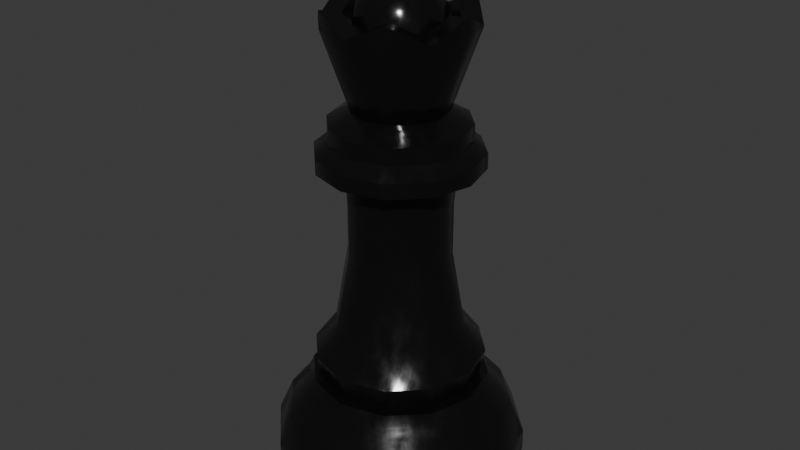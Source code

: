 # Source: Queen.blend  (saved by Blender 4.2.66; exported with 4.5.12 LTS)
import bpy
from mathutils import Matrix  # noqa: F401  (used for matrix-valued properties, if any)

bpy.ops.wm.read_factory_settings(use_empty=True)
scene = bpy.context.scene
scene.name = 'Scene'

# ---- collections
col_collection = bpy.data.collections.new('Collection'); scene.collection.children.link(col_collection)

# ---- materials (node trees are filled in below, after node groups)
mat_material_001 = bpy.data.materials.new('Material.001')

# ---- node groups
ng_smooth_by_angle = bpy.data.node_groups.new('Smooth by Angle', 'GeometryNodeTree')
_s = ng_smooth_by_angle.interface.new_socket(name='Mesh', in_out='OUTPUT', socket_type='NodeSocketGeometry')
_s = ng_smooth_by_angle.interface.new_socket(name='Mesh', in_out='INPUT', socket_type='NodeSocketGeometry')
_s = ng_smooth_by_angle.interface.new_socket(name='Angle', in_out='INPUT', socket_type='NodeSocketFloat')
_s.subtype = 'ANGLE'
_s.default_value = 0.5236
_s.min_value = 0.0
_s.max_value = 3.142
_s.description = 'Maximum face angle for smooth edges'
_s = ng_smooth_by_angle.interface.new_socket(name='Ignore Sharpness', in_out='INPUT', socket_type='NodeSocketBool')
_s.force_non_field = True
ng_smooth_by_angle.description = 'Set the sharpness of mesh edges based on the angle between the neighboring faces'
ng_smooth_by_angle.is_modifier = True
_N = ng_smooth_by_angle.nodes; _L = ng_smooth_by_angle.links
n0 = _N.new('GeometryNodeSetShadeSmooth'); n0.name = 'Set Shade Smooth'; n0.location = (120, -80)
n0.domain = 'EDGE'
n1 = _N.new('GeometryNodeSetShadeSmooth'); n1.name = 'Set Shade Smooth.001'; n1.location = (300, -80)
n2 = _N.new('NodeGroupOutput'); n2.name = 'Group Output'; n2.location = (480, -80)
n3 = _N.new('GeometryNodeInputMeshEdgeAngle'); n3.name = 'Edge Angle'; n3.location = (-440, -240)
n4 = _N.new('NodeGroupInput'); n4.name = 'Group Input'; n4.location = (-80, -80)
n5 = _N.new('GeometryNodeInputEdgeSmooth'); n5.name = 'Is Edge Smooth'; n5.location = (-260, -120)
n6 = _N.new('GeometryNodeInputShadeSmooth'); n6.name = 'Is Shade Smooth'; n6.location = (-440, -397)
n7 = _N.new('FunctionNodeCompare'); n7.name = 'Compare'; n7.location = (-260, -260)
n7.operation = 'LESS_EQUAL'
n7.inputs[6].default_value = (0.0, 0.0, 0.0, 0.0)
n7.inputs[7].default_value = (0.0, 0.0, 0.0, 0.0)
n8 = _N.new('FunctionNodeBooleanMath'); n8.name = 'Boolean Math.001'; n8.location = (-80, -260)
n9 = _N.new('NodeGroupInput'); n9.name = 'Group Input.001'; n9.location = (-440, -329)
n10 = _N.new('NodeGroupInput'); n10.name = 'Group Input.002'; n10.location = (-259, -189)
n11 = _N.new('FunctionNodeBooleanMath'); n11.name = 'Boolean Math'; n11.location = (-80, -149)
n11.operation = 'OR'
n12 = _N.new('FunctionNodeBooleanMath'); n12.name = 'Boolean Math.002'; n12.location = (-260, -380)
n12.operation = 'OR'
n13 = _N.new('NodeGroupInput'); n13.name = 'Group Input.003'; n13.location = (-440, -460)
_L.new(n3.outputs[0], n7.inputs[0])
_L.new(n1.outputs[0], n2.inputs[0])
_L.new(n9.outputs[1], n7.inputs[1])
_L.new(n7.outputs[0], n8.inputs[0])
_L.new(n4.outputs[0], n0.inputs[0])
_L.new(n0.outputs[0], n1.inputs[0])
_L.new(n8.outputs[0], n0.inputs[2])
_L.new(n10.outputs[2], n11.inputs[1])
_L.new(n5.outputs[0], n11.inputs[0])
_L.new(n11.outputs[0], n0.inputs[1])
_L.new(n13.outputs[2], n12.inputs[1])
_L.new(n6.outputs[0], n12.inputs[0])
_L.new(n12.outputs[0], n8.inputs[1])
n2.is_active_output = True

# ---- material node trees
mat_material_001.use_nodes = True; mat_material_001.node_tree.nodes.clear()
_N = mat_material_001.node_tree.nodes; _L = mat_material_001.node_tree.links
n0 = _N.new('ShaderNodeBsdfPrincipled'); n0.name = 'Principled BSDF'; n0.location = (10, 300)
n0.inputs[0].default_value = (0.004097, 0.004097, 0.004097, 1.0)
n1 = _N.new('ShaderNodeOutputMaterial'); n1.name = 'Material Output'; n1.location = (300, 300)
n2 = _N.new('ShaderNodeTexNoise'); n2.name = 'Noise Texture'; n2.location = (-596, 298)
n2.inputs[2].default_value = 15.0
n2.inputs[3].default_value = 3.0
n3 = _N.new('ShaderNodeValToRGB'); n3.name = 'Color Ramp'; n3.location = (-377, 274)
while len(n3.color_ramp.elements) > 1: n3.color_ramp.elements.remove(n3.color_ramp.elements[-1])
n3.color_ramp.elements[0].position = 0.2636; n3.color_ramp.elements[0].color = (0.08428, 0.08428, 0.08428, 1.0)
_e = n3.color_ramp.elements.new(0.7); _e.color = (0.2765, 0.2765, 0.2765, 1.0)
n4 = _N.new('ShaderNodeTexNoise'); n4.name = 'Noise Texture.001'; n4.location = (-592, -3)
n4.inputs[2].default_value = 15.0
n4.inputs[3].default_value = 15.0
n4.inputs[4].default_value = 0.4667
n5 = _N.new('ShaderNodeNormalMap'); n5.name = 'Normal Map'; n5.location = (-383, 2)
n5.inputs[0].default_value = 0.04
n6 = _N.new('ShaderNodeTexCoord'); n6.name = 'Texture Coordinate'; n6.location = (-964, 20)
n7 = _N.new('ShaderNodeMapping'); n7.name = 'Mapping'; n7.location = (-780, 26)
n7.inputs[3].default_value = (8.0, 1.0, 1.0)
_L.new(n2.outputs[0], n3.inputs[0])
_L.new(n3.outputs[0], n0.inputs[2])
_L.new(n5.outputs[0], n0.inputs[5])
_L.new(n4.outputs[1], n5.inputs[1])
_L.new(n6.outputs[2], n7.inputs[0])
_L.new(n7.outputs[0], n4.inputs[0])
_L.new(n0.outputs[0], n1.inputs[0])
n1.is_active_output = True

# ---- world
world_world = bpy.data.worlds.new('World'); scene.world = world_world
world_world.use_nodes = True; world_world.node_tree.nodes.clear()
_N = world_world.node_tree.nodes; _L = world_world.node_tree.links
n0 = _N.new('ShaderNodeOutputWorld'); n0.name = 'World Output'; n0.location = (300, 300)
n1 = _N.new('ShaderNodeBackground'); n1.name = 'Background'; n1.location = (10, 300)
n1.inputs[0].default_value = (0.05088, 0.05088, 0.05088, 1.0)
_L.new(n1.outputs[0], n0.inputs[0])
n0.is_active_output = True
world_world.color = (0.05088, 0.05088, 0.05088)
world_world.sun_shadow_jitter_overblur = 0.0

# ---- meshes
me_queen = bpy.data.meshes.new('Queen')
me_queen.from_pydata([(0.0, 0.3, 0.0), (-0.15, 0.2598, 0.0), (-0.2598, 0.15, 0.0), (-0.3, 0.0, 0.0), (-0.2598, -0.15, 0.0), (-0.15, -0.2598, 0.0), (0.0, -0.3, 0.0), (0.15, -0.2598, 0.0), (0.2598, -0.15, 0.0), (0.3, 0.0, 0.0), (0.2598, 0.15, 0.0), (0.15, 0.2598, 0.0), (0.0, 0.3, 0.02), (-0.15, 0.2598, 0.02), (-0.2598, 0.15, 0.02), (-0.3, 0.0, 0.02), (-0.2598, -0.15, 0.02), (-0.15, -0.2598, 0.02), (0.0, -0.3, 0.02), (0.15, -0.2598, 0.02), (0.2598, -0.15, 0.02), (0.3, 0.0, 0.02), (0.2598, 0.15, 0.02), (0.15, 0.2598, 0.02), (0.0, 0.3, 0.05), (-0.15, 0.2598, 0.05), (-0.2598, 0.15, 0.05), (-0.3, 0.0, 0.05), (-0.2598, -0.15, 0.05), (-0.15, -0.2598, 0.05), (0.0, -0.3, 0.05), (0.15, -0.2598, 0.05), (0.2598, -0.15, 0.05), (0.3, 0.0, 0.05), (0.2598, 0.15, 0.05), (0.15, 0.2598, 0.05), (-1.206e-10, 0.2205, 0.2355), (-0.1102, 0.1909, 0.2355), (-0.1909, 0.1102, 0.2355), (-0.2205, 7.789e-10, 0.2355), (-0.1909, -0.1102, 0.2355), (-0.1102, -0.1909, 0.2355), (-1.206e-10, -0.2205, 0.2355), (0.1102, -0.1909, 0.2355), (0.1909, -0.1102, 0.2355), (0.2205, 7.789e-10, 0.2355), (0.1909, 0.1102, 0.2355), (0.1102, 0.1909, 0.2355), (0.0, 0.3, 0.1031), (0.0, 0.2654, 0.1829), (-0.1327, 0.2299, 0.1829), (-0.15, 0.2598, 0.1031), (-0.2299, 0.1327, 0.1829), (-0.2598, 0.15, 0.1031), (-0.2654, 2.862e-10, 0.1829), (-0.3, 0.0, 0.1031), (-0.2299, -0.1327, 0.1829), (-0.2598, -0.15, 0.1031), (-0.1327, -0.2299, 0.1829), (-0.15, -0.2598, 0.1031), (0.0, -0.2654, 0.1829), (0.0, -0.3, 0.1031), (0.1327, -0.2299, 0.1829), (0.15, -0.2598, 0.1031), (0.2299, -0.1327, 0.1829), (0.2598, -0.15, 0.1031), (0.2654, 2.862e-10, 0.1829), (0.3, 0.0, 0.1031), (0.2299, 0.1327, 0.1829), (0.2598, 0.15, 0.1031), (0.1327, 0.2299, 0.1829), (0.15, 0.2598, 0.1031), (0.1434, 0.2484, 0.035), (0.0, 0.2869, 0.035), (-0.1434, 0.2484, 0.035), (-0.2484, 0.1434, 0.035), (0.2484, -0.1434, 0.035), (0.2869, 1.087e-10, 0.035), (-0.1434, -0.2484, 0.035), (0.0, -0.2869, 0.035), (-0.2869, 1.087e-10, 0.035), (0.2484, 0.1434, 0.035), (0.1434, -0.2484, 0.035), (-0.2484, -0.1434, 0.035), (-4.923e-11, 0.2089, 0.2621), (-0.1045, 0.1809, 0.2621), (-0.1809, 0.1045, 0.2621), (-0.2089, 9.332e-10, 0.2621), (-0.1809, -0.1045, 0.2621), (-0.1045, -0.1809, 0.2621), (-4.923e-11, -0.2089, 0.2621), (0.1045, -0.1809, 0.2621), (0.1809, -0.1045, 0.2621), (0.2089, 9.332e-10, 0.2621), (0.1809, 0.1045, 0.2621), (0.1045, 0.1809, 0.2621), (-4.431e-11, 0.188, 0.2621), (-0.09402, 0.1628, 0.2621), (-0.1628, 0.09402, 0.2621), (-0.188, 8.398e-10, 0.2621), (-0.1628, -0.09402, 0.2621), (-0.09402, -0.1628, 0.2621), (-4.431e-11, -0.188, 0.2621), (0.09402, -0.1628, 0.2621), (0.1628, -0.09402, 0.2621), (0.188, 8.398e-10, 0.2621), (0.1628, 0.09402, 0.2621), (0.09402, 0.1628, 0.2621), (3.501e-10, 0.1509, 0.3904), (-0.07545, 0.1307, 0.3904), (-0.1307, 0.07545, 0.3904), (-0.1509, 2.883e-10, 0.3904), (-0.1307, -0.07545, 0.3904), (-0.07545, -0.1307, 0.3904), (3.501e-10, -0.1509, 0.3904), (0.07545, -0.1307, 0.3904), (0.1307, -0.07545, 0.3904), (0.1509, 2.883e-10, 0.3904), (0.1307, 0.07545, 0.3904), (0.07545, 0.1307, 0.3904), (-0.1008, -0.1745, 0.3224), (-0.1745, -0.1008, 0.3224), (3.759e-12, 0.2015, 0.3224), (0.1008, 0.1745, 0.3224), (-0.1745, 0.1008, 0.3224), (-0.1008, 0.1745, 0.3224), (0.2015, 9.915e-10, 0.3224), (0.1745, -0.1008, 0.3224), (3.759e-12, -0.2015, 0.3224), (-0.2015, 9.915e-10, 0.3224), (0.1745, 0.1008, 0.3224), (0.1008, -0.1745, 0.3224), (-1.697e-11, 0.1196, 0.5714), (-0.05982, 0.1036, 0.5714), (-0.1036, 0.05982, 0.5714), (-0.1196, -5.771e-11, 0.5714), (-0.1036, -0.05982, 0.5714), (-0.05982, -0.1036, 0.5714), (-1.697e-11, -0.1196, 0.5714), (0.05982, -0.1036, 0.5714), (0.1036, -0.05982, 0.5714), (0.1196, -5.771e-11, 0.5714), (0.1036, 0.05982, 0.5714), (0.05982, 0.1036, 0.5714), (-1.697e-11, 0.1196, 0.6955), (-0.05982, 0.1036, 0.6955), (-0.1036, 0.05982, 0.6955), (-0.1196, -5.771e-11, 0.6955), (-0.1036, -0.05982, 0.6955), (-0.05982, -0.1036, 0.6955), (-1.697e-11, -0.1196, 0.6955), (0.05982, -0.1036, 0.6955), (0.1036, -0.05982, 0.6955), (0.1196, -5.771e-11, 0.6955), (0.1036, 0.05982, 0.6955), (0.05982, 0.1036, 0.6955), (-1.765e-11, 0.1245, 0.7544), (-0.06223, 0.1078, 0.7544), (-0.1078, 0.06223, 0.7544), (-0.1245, -6.003e-11, 0.7544), (-0.1078, -0.06223, 0.7544), (-0.06223, -0.1078, 0.7544), (-1.765e-11, -0.1245, 0.7544), (0.06223, -0.1078, 0.7544), (0.1078, -0.06223, 0.7544), (0.1245, -6.003e-11, 0.7544), (0.1078, 0.06223, 0.7544), (0.06223, 0.1078, 0.7544), (-6.835e-10, 0.1902, 0.7826), (-0.09512, 0.1648, 0.7826), (-0.1648, 0.09512, 0.7826), (-0.1902, -9.176e-11, 0.7826), (-0.1648, -0.09512, 0.7826), (-0.09512, -0.1648, 0.7826), (-6.835e-10, -0.1902, 0.7826), (0.09512, -0.1648, 0.7826), (0.1648, -0.09512, 0.7826), (0.1902, -9.176e-11, 0.7826), (0.1648, 0.09512, 0.7826), (0.09512, 0.1648, 0.7826), (-6.835e-10, 0.1902, 0.818), (-0.09512, 0.1648, 0.818), (-0.1648, 0.09512, 0.818), (-0.1902, -9.176e-11, 0.818), (-0.1648, -0.09512, 0.818), (-0.09512, -0.1648, 0.818), (-6.835e-10, -0.1902, 0.818), (0.09512, -0.1648, 0.818), (0.1648, -0.09512, 0.818), (0.1902, -9.176e-11, 0.818), (0.1648, 0.09512, 0.818), (0.09512, 0.1648, 0.818), (1.38e-10, 0.1604, 0.8432), (-0.08019, 0.1389, 0.8432), (-0.1389, 0.08019, 0.8432), (-0.1604, -7.915e-10, 0.8432), (-0.1389, -0.08019, 0.8432), (-0.08019, -0.1389, 0.8432), (1.38e-10, -0.1604, 0.8432), (0.08019, -0.1389, 0.8432), (0.1389, -0.08019, 0.8432), (0.1604, -7.915e-10, 0.8432), (0.1389, 0.08019, 0.8432), (0.08019, 0.1389, 0.8432), (1.38e-10, 0.1604, 0.8822), (-0.08019, 0.1389, 0.8822), (-0.1389, 0.08019, 0.8822), (-0.1604, -7.915e-10, 0.8822), (-0.1389, -0.08019, 0.8822), (-0.08019, -0.1389, 0.8822), (1.38e-10, -0.1604, 0.8822), (0.08019, -0.1389, 0.8822), (0.1389, -0.08019, 0.8822), (0.1604, -7.915e-10, 0.8822), (0.1389, 0.08019, 0.8822), (0.08019, 0.1389, 0.8822), (-0.09409, -0.05432, 0.9112), (-0.05432, -0.09409, 0.9112), (0.05432, 0.09409, 0.9112), (3.63e-10, 0.1086, 0.9112), (-0.05432, 0.09409, 0.9112), (-0.09409, 0.05432, 0.9112), (0.09409, -0.05432, 0.9112), (0.1086, -1.817e-10, 0.9112), (3.63e-10, -0.1086, 0.9112), (-0.1086, -1.817e-10, 0.9112), (0.09409, 0.05432, 0.9112), (0.05432, -0.09409, 0.9112), (-0.149, -0.08601, 1.096), (0.08601, 0.149, 1.096), (-0.08601, 0.149, 1.096), (0.149, -0.08601, 1.096), (-0.08601, -0.149, 1.096), (9.808e-10, 0.172, 1.096), (-0.149, 0.08601, 1.096), (0.172, -5.695e-10, 1.096), (9.808e-10, -0.172, 1.096), (-0.172, -5.695e-10, 1.096), (0.149, 0.08601, 1.096), (0.08601, -0.149, 1.096), (0.08601, 0.149, 1.137), (-0.08601, 0.149, 1.137), (-0.08601, -0.149, 1.137), (0.172, -5.695e-10, 1.137), (-0.172, -5.695e-10, 1.137), (0.08601, -0.149, 1.137), (-0.1096, -0.06327, 1.101), (0.1096, -0.06327, 1.101), (7.215e-10, 0.1265, 1.101), (-0.1096, 0.06327, 1.101), (7.215e-10, -0.1265, 1.101), (0.1096, 0.06327, 1.101), (0.06327, 0.1096, 1.132), (-0.06327, 0.1096, 1.132), (-0.06327, -0.1096, 1.132), (0.1265, -4.189e-10, 1.132), (-0.1265, -4.189e-10, 1.132), (0.06327, -0.1096, 1.132), (-0.08925, -0.05153, 1.101), (0.08925, -0.05153, 1.101), (6.292e-10, 0.1031, 1.101), (-0.08925, 0.05153, 1.101), (6.292e-10, -0.1031, 1.101), (0.08925, 0.05153, 1.101), (-0.05153, 0.08925, 1.101), (0.05153, 0.08925, 1.101), (0.1031, 0.0, 1.101), (0.05153, -0.08925, 1.101), (-0.05153, -0.08925, 1.101), (-0.1031, 0.0, 1.101), (-0.08046, -0.04645, 1.14), (0.08046, -0.04645, 1.14), (5.672e-10, 0.0929, 1.14), (-0.08046, 0.04645, 1.14), (5.672e-10, -0.0929, 1.14), (0.08046, 0.04645, 1.14), (-0.04645, 0.08046, 1.14), (0.04645, 0.08046, 1.14), (0.0929, 0.0, 1.14), (0.04645, -0.08046, 1.14), (-0.04645, -0.08046, 1.14), (-0.0929, 0.0, 1.14), (-0.02915, -0.01683, 1.187), (0.02915, -0.01683, 1.187), (-1.904e-10, 0.03366, 1.187), (-0.02915, 0.01683, 1.187), (-1.904e-10, -0.03366, 1.187), (0.02915, 0.01683, 1.187), (-0.01683, 0.02915, 1.187), (0.01683, 0.02915, 1.187), (0.03366, 0.0, 1.187), (0.01683, -0.02915, 1.187), (-0.01683, -0.02915, 1.187), (-0.03366, 0.0, 1.187), (0.05983, -0.03454, 1.169), (0.06909, -4.919e-11, 1.169), (2.853e-10, -0.06909, 1.169), (0.03454, -0.05983, 1.169), (2.853e-10, 0.06909, 1.169), (-0.03454, 0.05983, 1.169), (-0.03454, -0.05983, 1.169), (-0.05983, 0.03454, 1.169), (0.05983, 0.03454, 1.169), (0.03454, 0.05983, 1.169), (-0.05983, -0.03454, 1.169), (-0.06909, -4.919e-11, 1.169), (-0.0229, -0.01322, 1.256), (0.0229, -0.01322, 1.256), (-1.994e-10, 0.02644, 1.256), (-0.0229, 0.01322, 1.256), (-1.994e-10, -0.02644, 1.256), (0.0229, 0.01322, 1.256), (-0.01322, 0.0229, 1.256), (0.01322, 0.0229, 1.256), (0.02644, 0.0, 1.256), (0.01322, -0.0229, 1.256), (-0.01322, -0.0229, 1.256), (-0.02644, 0.0, 1.256), (-0.03866, -0.02232, 1.206), (-0.0402, -0.02321, 1.223), (-0.03612, -0.02085, 1.24), (-0.02085, -0.03612, 1.24), (-0.02321, -0.0402, 1.223), (-0.02232, -0.03866, 1.206), (-0.04464, 0.0, 1.206), (-0.04642, 0.0, 1.223), (-0.04171, 0.0, 1.24), (0.02232, 0.03866, 1.206), (0.02321, 0.0402, 1.223), (0.02085, 0.03612, 1.24), (-2.814e-10, 0.04171, 1.24), (-4.674e-10, 0.04642, 1.223), (-3.468e-10, 0.04464, 1.206), (0.04464, 0.0, 1.206), (0.04642, 0.0, 1.223), (0.04171, 0.0, 1.24), (0.03612, 0.02085, 1.24), (0.0402, 0.02321, 1.223), (0.03866, 0.02232, 1.206), (-0.03866, 0.02232, 1.206), (-0.0402, 0.02321, 1.223), (-0.03612, 0.02085, 1.24), (0.03866, -0.02232, 1.206), (0.0402, -0.02321, 1.223), (0.03612, -0.02085, 1.24), (-3.468e-10, -0.04464, 1.206), (-4.674e-10, -0.04642, 1.223), (-2.814e-10, -0.04171, 1.24), (0.02085, -0.03612, 1.24), (0.02321, -0.0402, 1.223), (0.02232, -0.03866, 1.206), (-0.02085, 0.03612, 1.24), (-0.02321, 0.0402, 1.223), (-0.02232, 0.03866, 1.206), (-0.01067, -0.00616, 1.262), (0.01067, -0.00616, 1.262), (-1.213e-10, 0.01232, 1.262), (-0.01067, 0.00616, 1.262), (-1.213e-10, -0.01232, 1.262), (0.01067, 0.00616, 1.262), (-0.00616, 0.01067, 1.262), (0.00616, 0.01067, 1.262), (0.01232, 0.0, 1.262), (0.00616, -0.01067, 1.262), (-0.00616, -0.01067, 1.262), (-0.01232, 0.0, 1.262)], [], [(7, 19, 18, 6), (4, 16, 15, 3), (11, 23, 22, 10), (1, 13, 12, 0), (8, 20, 19, 7), (5, 17, 16, 4), (0, 12, 23, 11), (2, 14, 13, 1), (9, 21, 20, 8), (6, 18, 17, 5), (3, 15, 14, 2), (10, 22, 21, 9), (73, 24, 35, 72), (75, 26, 25, 74), (77, 33, 32, 76), (79, 30, 29, 78), (80, 27, 26, 75), (81, 34, 33, 77), (82, 31, 30, 79), (83, 28, 27, 80), (72, 35, 34, 81), (74, 25, 24, 73), (76, 32, 31, 82), (78, 29, 28, 83), (60, 42, 41, 58), (52, 38, 37, 50), (54, 39, 38, 52), (68, 46, 45, 66), (62, 43, 42, 60), (56, 40, 39, 54), (70, 47, 46, 68), (64, 44, 43, 62), (58, 41, 40, 56), (49, 36, 47, 70), (66, 45, 44, 64), (29, 59, 57, 28), (24, 48, 71, 35), (26, 53, 51, 25), (33, 67, 65, 32), (30, 61, 59, 29), (27, 55, 53, 26), (34, 69, 67, 33), (31, 63, 61, 30), (28, 57, 55, 27), (35, 71, 69, 34), (25, 51, 48, 24), (32, 65, 63, 31), (51, 50, 49, 48), (53, 52, 50, 51), (55, 54, 52, 53), (57, 56, 54, 55), (59, 58, 56, 57), (61, 60, 58, 59), (63, 62, 60, 61), (65, 64, 62, 63), (67, 66, 64, 65), (69, 68, 66, 67), (71, 70, 68, 69), (48, 49, 70, 71), (50, 37, 36, 49), (17, 78, 83, 16), (20, 76, 82, 19), (13, 74, 73, 12), (23, 72, 81, 22), (16, 83, 80, 15), (19, 82, 79, 18), (22, 81, 77, 21), (15, 80, 75, 14), (18, 79, 78, 17), (21, 77, 76, 20), (14, 75, 74, 13), (12, 73, 72, 23), (41, 89, 88, 40), (36, 84, 95, 47), (38, 86, 85, 37), (45, 93, 92, 44), (42, 90, 89, 41), (39, 87, 86, 38), (46, 94, 93, 45), (43, 91, 90, 42), (40, 88, 87, 39), (47, 95, 94, 46), (37, 85, 84, 36), (44, 92, 91, 43), (88, 100, 99, 87), (95, 107, 106, 94), (85, 97, 96, 84), (92, 104, 103, 91), (89, 101, 100, 88), (84, 96, 107, 95), (86, 98, 97, 85), (93, 105, 104, 92), (90, 102, 101, 89), (87, 99, 98, 86), (94, 106, 105, 93), (91, 103, 102, 90), (120, 113, 112, 121), (122, 108, 119, 123), (124, 110, 109, 125), (126, 117, 116, 127), (128, 114, 113, 120), (129, 111, 110, 124), (130, 118, 117, 126), (131, 115, 114, 128), (121, 112, 111, 129), (123, 119, 118, 130), (125, 109, 108, 122), (127, 116, 115, 131), (104, 127, 131, 103), (97, 125, 122, 96), (107, 123, 130, 106), (100, 121, 129, 99), (103, 131, 128, 102), (106, 130, 126, 105), (99, 129, 124, 98), (102, 128, 120, 101), (105, 126, 127, 104), (98, 124, 125, 97), (96, 122, 123, 107), (101, 120, 121, 100), (113, 137, 136, 112), (108, 132, 143, 119), (110, 134, 133, 109), (117, 141, 140, 116), (114, 138, 137, 113), (111, 135, 134, 110), (118, 142, 141, 117), (115, 139, 138, 114), (112, 136, 135, 111), (119, 143, 142, 118), (109, 133, 132, 108), (116, 140, 139, 115), (133, 145, 144, 132), (140, 152, 151, 139), (137, 149, 148, 136), (132, 144, 155, 143), (134, 146, 145, 133), (141, 153, 152, 140), (138, 150, 149, 137), (135, 147, 146, 134), (142, 154, 153, 141), (139, 151, 150, 138), (136, 148, 147, 135), (143, 155, 154, 142), (155, 167, 166, 154), (145, 157, 156, 144), (152, 164, 163, 151), (149, 161, 160, 148), (144, 156, 167, 155), (146, 158, 157, 145), (153, 165, 164, 152), (150, 162, 161, 149), (147, 159, 158, 146), (154, 166, 165, 153), (151, 163, 162, 150), (148, 160, 159, 147), (162, 174, 173, 161), (159, 171, 170, 158), (166, 178, 177, 165), (163, 175, 174, 162), (160, 172, 171, 159), (167, 179, 178, 166), (157, 169, 168, 156), (164, 176, 175, 163), (161, 173, 172, 160), (156, 168, 179, 167), (158, 170, 169, 157), (165, 177, 176, 164), (177, 189, 188, 176), (174, 186, 185, 173), (171, 183, 182, 170), (178, 190, 189, 177), (175, 187, 186, 174), (172, 184, 183, 171), (179, 191, 190, 178), (169, 181, 180, 168), (176, 188, 187, 175), (173, 185, 184, 172), (168, 180, 191, 179), (170, 182, 181, 169), (182, 194, 193, 181), (189, 201, 200, 188), (186, 198, 197, 185), (183, 195, 194, 182), (190, 202, 201, 189), (187, 199, 198, 186), (184, 196, 195, 183), (191, 203, 202, 190), (181, 193, 192, 180), (188, 200, 199, 187), (185, 197, 196, 184), (180, 192, 203, 191), (192, 204, 215, 203), (194, 206, 205, 193), (201, 213, 212, 200), (198, 210, 209, 197), (195, 207, 206, 194), (202, 214, 213, 201), (199, 211, 210, 198), (196, 208, 207, 195), (203, 215, 214, 202), (193, 205, 204, 192), (200, 212, 211, 199), (197, 209, 208, 196), (212, 222, 227, 211), (205, 220, 219, 204), (215, 218, 226, 214), (208, 216, 225, 207), (211, 227, 224, 210), (214, 226, 223, 213), (207, 225, 221, 206), (210, 224, 217, 209), (213, 223, 222, 212), (206, 221, 220, 205), (204, 219, 218, 215), (209, 217, 216, 208), (232, 228, 216, 217), (224, 236, 232, 217), (227, 239, 236, 224), (231, 239, 227, 222), (235, 231, 222, 223), (226, 238, 235, 223), (229, 238, 226, 218), (233, 229, 218, 219), (230, 233, 219, 220), (234, 230, 220, 221), (225, 237, 234, 221), (237, 225, 216, 228), (237, 244, 234), (232, 242, 228), (233, 240, 229), (235, 243, 231), (228, 244, 237), (236, 242, 232), (230, 241, 233), (238, 243, 235), (239, 245, 236), (234, 241, 230), (229, 240, 238), (231, 245, 239), (242, 254, 246, 228), (241, 253, 248, 233), (238, 251, 255, 243), (243, 255, 247, 231), (228, 246, 256, 244), (234, 249, 253, 241), (244, 256, 249, 234), (236, 250, 254, 242), (245, 257, 250, 236), (233, 248, 252, 240), (240, 252, 251, 238), (231, 247, 257, 245), (253, 249, 248), (252, 248, 251), (251, 247, 255), (257, 247, 250), (250, 246, 254), (256, 246, 249), (248, 260, 265, 263, 251), (250, 262, 268, 258, 246), (251, 263, 266, 259, 247), (249, 261, 264, 260, 248), (246, 258, 269, 261, 249), (247, 259, 267, 262, 250), (265, 277, 275, 263), (259, 271, 279, 267), (258, 270, 281, 269), (261, 273, 276, 264), (263, 275, 278, 266), (268, 280, 270, 258), (260, 272, 277, 265), (267, 279, 274, 262), (269, 281, 273, 261), (264, 276, 272, 260), (266, 278, 271, 259), (262, 274, 280, 268), (295, 290, 283, 294), (297, 291, 286, 296), (299, 288, 284, 298), (294, 283, 291, 297), (296, 286, 292, 300), (301, 285, 288, 299), (303, 289, 287, 302), (300, 292, 282, 304), (304, 282, 293, 305), (298, 284, 289, 303), (302, 287, 290, 295), (305, 293, 285, 301), (281, 305, 301, 273), (275, 302, 295, 278), (272, 298, 303, 277), (270, 304, 305, 281), (280, 300, 304, 270), (277, 303, 302, 275), (273, 301, 299, 276), (274, 296, 300, 280), (271, 294, 297, 279), (276, 299, 298, 272), (279, 297, 296, 274), (278, 295, 294, 271), (321, 316, 306, 320), (320, 306, 317, 326), (330, 308, 313, 329), (336, 311, 314, 335), (326, 317, 309, 341), (335, 314, 307, 344), (348, 315, 310, 347), (351, 312, 308, 330), (344, 307, 315, 348), (347, 310, 316, 321), (341, 309, 312, 351), (329, 313, 311, 336), (289, 327, 338, 287), (327, 328, 337, 338), (328, 329, 336, 337), (285, 339, 353, 288), (339, 340, 352, 353), (340, 341, 351, 352), (286, 345, 323, 292), (345, 346, 322, 323), (346, 347, 321, 322), (283, 342, 350, 291), (342, 343, 349, 350), (343, 344, 348, 349), (288, 353, 332, 284), (353, 352, 331, 332), (352, 351, 330, 331), (291, 350, 345, 286), (350, 349, 346, 345), (349, 348, 347, 346), (290, 333, 342, 283), (333, 334, 343, 342), (334, 335, 344, 343), (293, 324, 339, 285), (324, 325, 340, 339), (325, 326, 341, 340), (287, 338, 333, 290), (338, 337, 334, 333), (337, 336, 335, 334), (284, 332, 327, 289), (332, 331, 328, 327), (331, 330, 329, 328), (282, 318, 324, 293), (318, 319, 325, 324), (319, 320, 326, 325), (292, 323, 318, 282), (323, 322, 319, 318), (322, 321, 320, 319), (313, 361, 359, 311), (316, 364, 354, 306), (306, 354, 365, 317), (308, 356, 361, 313), (311, 359, 362, 314), (317, 365, 357, 309), (314, 362, 355, 307), (315, 363, 358, 310), (312, 360, 356, 308), (307, 355, 363, 315), (310, 358, 364, 316), (309, 357, 360, 312), (356, 360, 361), (360, 357, 359, 361), (365, 362, 359, 357), (362, 365, 354, 355), (355, 354, 364, 363), (363, 364, 358)])
me_queen.polygons.foreach_set('use_smooth', [True] * 366)
_uv = me_queen.uv_layers.new(name='UVMap')
_uv.uv.foreach_set('vector', [0.7819, 0.5413, 0.7692, 0.5413, 0.7692, 0.4418, 0.7819, 0.4418, 0.4416, 0.7135, 0.4544, 0.7135, 0.4544, 0.8131, 0.4416, 0.8131, 0.6255, 9.192e-06, 0.6383, 7.409e-06, 0.6372, 0.08593, 0.6244, 0.08593, 0.9726, 0.541, 0.96, 0.541, 0.96, 0.4414, 0.9726, 0.4415, 0.7895, 0.6276, 0.7768, 0.6276, 0.7692, 0.5413, 0.7819, 0.5413, 0.4427, 0.6276, 0.4555, 0.6276, 0.4544, 0.7135, 0.4416, 0.7135, 0.9726, 0.4415, 0.96, 0.4414, 0.9507, 0.3555, 0.9633, 0.3555, 0.9633, 0.6276, 0.9507, 0.6275, 0.96, 0.541, 0.9726, 0.541, 0.6244, 0.1855, 0.6372, 0.1855, 0.6383, 0.2721, 0.6255, 0.2721, 0.7819, 0.4418, 0.7692, 0.4418, 0.7768, 0.3555, 0.7895, 0.3555, 0.4416, 0.8131, 0.4544, 0.8131, 0.4555, 0.8997, 0.4427, 0.8997, 0.6244, 0.08593, 0.6372, 0.08593, 0.6372, 0.1855, 0.6244, 0.1855, 0.01177, 0.8092, -3.921e-09, 0.8114, 3.597e-09, 0.7118, 0.01177, 0.714, 0.1256, 0.9393, 0.119, 0.9474, 0.04357, 0.8976, 0.05344, 0.8916, 0.647, 0.1834, 0.6564, 0.1855, 0.6575, 0.2721, 0.648, 0.2662, 0.7609, 0.4439, 0.7502, 0.4418, 0.7578, 0.3555, 0.7682, 0.3615, 0.4642, 0.811, 0.4737, 0.8131, 0.4748, 0.8997, 0.4653, 0.8937, 0.05344, 0.6315, 0.04357, 0.6255, 0.119, 0.5757, 0.1256, 0.5839, 0.7609, 0.5392, 0.7502, 0.5413, 0.7502, 0.4418, 0.7609, 0.4439, 0.4642, 0.7157, 0.4737, 0.7135, 0.4737, 0.8131, 0.4642, 0.811, 0.01177, 0.714, 3.597e-09, 0.7118, 0.04357, 0.6255, 0.05344, 0.6315, 0.05344, 0.8916, 0.04357, 0.8976, -3.921e-09, 0.8114, 0.01177, 0.8092, 0.7682, 0.6216, 0.7578, 0.6276, 0.7502, 0.5413, 0.7609, 0.5392, 0.4653, 0.6336, 0.4748, 0.6276, 0.4737, 0.7135, 0.4642, 0.7157, 0.5272, 0.8997, 0.555, 0.9071, 0.555, 0.9803, 0.5272, 0.9878, 0.8442, 0.6119, 0.8073, 0.5916, 0.8141, 0.528, 0.8524, 0.5353, 0.5594, 0.8075, 0.5936, 0.8002, 0.5944, 0.8638, 0.5603, 0.8841, 0.7421, 0.09179, 0.7764, 0.09942, 0.7764, 0.1726, 0.7421, 0.1799, 0.6692, 0.5356, 0.6402, 0.5281, 0.6402, 0.455, 0.6692, 0.4475, 0.5594, 0.7194, 0.5936, 0.727, 0.5936, 0.8002, 0.5594, 0.8075, 0.7431, 0.01577, 0.7772, 0.03628, 0.7764, 0.09942, 0.7421, 0.09179, 0.5829, 0.9878, 0.555, 0.9803, 0.555, 0.9071, 0.5829, 0.8997, 0.5603, 0.6434, 0.5944, 0.6639, 0.5936, 0.727, 0.5594, 0.7194, 0.8524, 0.4472, 0.8141, 0.4548, 0.8073, 0.3917, 0.8442, 0.3712, 0.7421, 0.1799, 0.7764, 0.1726, 0.7772, 0.2362, 0.7431, 0.2565, 0.4748, 0.6276, 0.5088, 0.6276, 0.5077, 0.7135, 0.4737, 0.7135, 0.9402, 0.4415, 0.9067, 0.4414, 0.8974, 0.3555, 0.9309, 0.3555, 0.9309, 0.6276, 0.8974, 0.6275, 0.9067, 0.541, 0.9402, 0.5411, 0.6564, 0.1855, 0.6905, 0.1855, 0.6916, 0.2721, 0.6575, 0.2721, 0.7502, 0.4418, 0.7165, 0.4418, 0.7242, 0.3555, 0.7578, 0.3555, 0.4737, 0.8131, 0.5077, 0.8131, 0.5088, 0.8996, 0.4748, 0.8997, 0.6564, 0.08593, 0.6905, 0.08592, 0.6905, 0.1855, 0.6564, 0.1855, 0.7502, 0.5413, 0.7165, 0.5413, 0.7165, 0.4418, 0.7502, 0.4418, 0.4737, 0.7135, 0.5077, 0.7135, 0.5077, 0.8131, 0.4737, 0.8131, 0.6575, 4.734e-06, 0.6916, -5.985e-10, 0.6905, 0.08592, 0.6564, 0.08593, 0.9402, 0.5411, 0.9067, 0.541, 0.9067, 0.4414, 0.9402, 0.4415, 0.7578, 0.6276, 0.7242, 0.6276, 0.7165, 0.5413, 0.7502, 0.5413, 0.9067, 0.541, 0.8524, 0.5353, 0.8524, 0.4472, 0.9067, 0.4414, 0.8974, 0.6275, 0.8442, 0.6119, 0.8524, 0.5353, 0.9067, 0.541, 0.5077, 0.8131, 0.5594, 0.8075, 0.5603, 0.8841, 0.5088, 0.8996, 0.5077, 0.7135, 0.5594, 0.7194, 0.5594, 0.8075, 0.5077, 0.8131, 0.5088, 0.6276, 0.5603, 0.6434, 0.5594, 0.7194, 0.5077, 0.7135, 0.7165, 0.4418, 0.6692, 0.4475, 0.676, 0.3712, 0.7242, 0.3555, 0.7165, 0.5413, 0.6692, 0.5356, 0.6692, 0.4475, 0.7165, 0.4418, 0.7242, 0.6276, 0.676, 0.6119, 0.6692, 0.5356, 0.7165, 0.5413, 0.6905, 0.1855, 0.7421, 0.1799, 0.7431, 0.2565, 0.6916, 0.2721, 0.6905, 0.08592, 0.7421, 0.09179, 0.7421, 0.1799, 0.6905, 0.1855, 0.6916, -5.985e-10, 0.7431, 0.01577, 0.7421, 0.09179, 0.6905, 0.08592, 0.9067, 0.4414, 0.8524, 0.4472, 0.8442, 0.3712, 0.8974, 0.3555, 0.8524, 0.5353, 0.8141, 0.528, 0.8141, 0.4548, 0.8524, 0.4472, 0.4555, 0.6276, 0.4653, 0.6336, 0.4642, 0.7157, 0.4544, 0.7135, 0.2059, 0.6566, 0.1978, 0.6544, 0.1978, 0.5592, 0.2059, 0.557, 0.96, 0.541, 0.9491, 0.5389, 0.9491, 0.4437, 0.96, 0.4414, 0.6383, 7.409e-06, 0.648, 0.005997, 0.647, 0.08816, 0.6372, 0.08593, 0.4544, 0.7135, 0.4642, 0.7157, 0.4642, 0.811, 0.4544, 0.8131, 0.7692, 0.5413, 0.7609, 0.5392, 0.7609, 0.4439, 0.7692, 0.4418, 0.6372, 0.08593, 0.647, 0.08816, 0.647, 0.1834, 0.6372, 0.1855, 0.4544, 0.8131, 0.4642, 0.811, 0.4653, 0.8937, 0.4555, 0.8997, 0.4079, 0.875, 0.4163, 0.875, 0.441, 0.967, 0.4337, 0.9712, 0.6372, 0.1855, 0.647, 0.1834, 0.648, 0.2662, 0.6383, 0.2721, 0.9507, 0.6275, 0.9402, 0.6216, 0.9491, 0.5389, 0.96, 0.541, 0.96, 0.4414, 0.9491, 0.4437, 0.9402, 0.3615, 0.9507, 0.3555, 0.5944, 0.6639, 0.6117, 0.6691, 0.6109, 0.729, 0.5936, 0.727, 0.8141, 0.4548, 0.796, 0.4568, 0.7895, 0.3969, 0.8073, 0.3917, 0.8073, 0.5916, 0.7895, 0.5864, 0.796, 0.5261, 0.8141, 0.528, 0.7764, 0.1726, 0.7937, 0.1707, 0.7944, 0.231, 0.7772, 0.2362, 0.6402, 0.455, 0.6244, 0.4569, 0.6297, 0.3968, 0.6458, 0.3916, 0.5936, 0.8002, 0.6109, 0.7983, 0.6117, 0.8586, 0.5944, 0.8638, 0.7764, 0.09942, 0.7937, 0.1014, 0.7937, 0.1707, 0.7764, 0.1726, 0.6402, 0.5281, 0.6244, 0.5262, 0.6244, 0.4569, 0.6402, 0.455, 0.5936, 0.727, 0.6109, 0.729, 0.6109, 0.7983, 0.5936, 0.8002, 0.7772, 0.03628, 0.7944, 0.04154, 0.7937, 0.1014, 0.7764, 0.09942, 0.8141, 0.528, 0.796, 0.5261, 0.796, 0.4568, 0.8141, 0.4548, 0.6458, 0.5915, 0.6297, 0.5863, 0.6244, 0.5262, 0.6402, 0.5281, 0.09474, 3.113e-09, 0.09821, 0.01294, 0.04415, 0.04415, 0.03468, 0.03468, 0.09474, 0.2588, 0.09821, 0.2459, 0.1606, 0.2459, 0.1641, 0.2588, -5.392e-09, 0.1641, 0.01294, 0.1606, 0.04415, 0.2147, 0.03468, 0.2242, 0.2588, 0.1641, 0.2459, 0.1606, 0.2459, 0.09821, 0.2588, 0.09474, 0.1641, 5.392e-09, 0.1606, 0.01294, 0.09821, 0.01294, 0.09474, 3.113e-09, 0.03468, 0.2242, 0.04415, 0.2147, 0.09821, 0.2459, 0.09474, 0.2588, -3.113e-09, 0.09474, 0.01294, 0.09821, 0.01294, 0.1606, -5.392e-09, 0.1641, 0.2242, 0.2242, 0.2147, 0.2147, 0.2459, 0.1606, 0.2588, 0.1641, 0.2242, 0.03468, 0.2147, 0.04415, 0.1606, 0.01294, 0.1641, 5.392e-09, 0.03468, 0.03468, 0.04415, 0.04415, 0.01294, 0.09821, -3.113e-09, 0.09474, 0.1641, 0.2588, 0.1606, 0.2459, 0.2147, 0.2147, 0.2242, 0.2242, 0.2588, 0.09474, 0.2459, 0.09821, 0.2147, 0.04415, 0.2242, 0.03468, 0.4416, 0.2777, 0.4647, 0.2336, 0.5079, 0.2342, 0.4993, 0.2785, 0.3839, 0.2849, 0.3753, 0.2362, 0.4186, 0.2315, 0.4416, 0.2787, 0.2588, 0.2787, 0.2817, 0.2315, 0.3252, 0.2362, 0.317, 0.2849, 0.1246, 0.5373, 0.1164, 0.493, 0.16, 0.4925, 0.1828, 0.5366, 0.5665, 0.5833, 0.558, 0.545, 0.6014, 0.5489, 0.6244, 0.5885, 0.5662, 0.2785, 0.558, 0.2342, 0.6016, 0.2336, 0.6244, 0.2777, 0.05772, 0.5373, 0.06632, 0.493, 0.1164, 0.493, 0.1246, 0.5373, 0.4996, 0.5833, 0.508, 0.545, 0.558, 0.545, 0.5665, 0.5833, 0.4993, 0.2785, 0.5079, 0.2342, 0.558, 0.2342, 0.5662, 0.2785, 6.912e-09, 0.5366, 0.0231, 0.4925, 0.06632, 0.493, 0.05772, 0.5373, 0.317, 0.2849, 0.3252, 0.2362, 0.3753, 0.2362, 0.3839, 0.2849, 0.4416, 0.5885, 0.4646, 0.5489, 0.508, 0.545, 0.4996, 0.5833, 0.4477, 0.6276, 0.4416, 0.5885, 0.4996, 0.5833, 0.5018, 0.6228, 0.3191, 0.3213, 0.317, 0.2849, 0.3839, 0.2849, 0.3815, 0.3213, 0.006168, 0.5751, 6.912e-09, 0.5366, 0.05772, 0.5373, 0.06002, 0.5757, 0.5016, 0.3169, 0.4993, 0.2785, 0.5662, 0.2785, 0.5641, 0.3169, 0.5018, 0.6228, 0.4996, 0.5833, 0.5665, 0.5833, 0.5642, 0.6228, 0.06002, 0.5757, 0.05772, 0.5373, 0.1246, 0.5373, 0.1224, 0.5757, 0.5641, 0.3169, 0.5662, 0.2785, 0.6244, 0.2777, 0.6183, 0.3162, 0.5642, 0.6228, 0.5665, 0.5833, 0.6244, 0.5885, 0.6183, 0.6276, 0.1224, 0.5757, 0.1246, 0.5373, 0.1828, 0.5366, 0.1767, 0.5751, 0.2649, 0.3155, 0.2588, 0.2787, 0.317, 0.2849, 0.3191, 0.3213, 0.3815, 0.3213, 0.3839, 0.2849, 0.4416, 0.2787, 0.4354, 0.3155, 0.4478, 0.3162, 0.4416, 0.2777, 0.4993, 0.2785, 0.5016, 0.3169, 0.4647, 0.2336, 0.479, 0.1173, 0.5132, 0.1177, 0.5079, 0.2342, 0.3753, 0.2362, 0.3702, 0.1186, 0.4044, 0.1149, 0.4186, 0.2315, 0.2817, 0.2315, 0.2959, 0.1149, 0.3304, 0.1186, 0.3252, 0.2362, 0.1164, 0.493, 0.1113, 0.3765, 0.1459, 0.3761, 0.16, 0.4925, 0.558, 0.545, 0.5529, 0.4333, 0.5873, 0.4364, 0.6014, 0.5489, 0.558, 0.2342, 0.5529, 0.1177, 0.5875, 0.1173, 0.6016, 0.2336, 0.06632, 0.493, 0.07162, 0.3765, 0.1113, 0.3765, 0.1164, 0.493, 0.508, 0.545, 0.5131, 0.4333, 0.5529, 0.4333, 0.558, 0.545, 0.5079, 0.2342, 0.5132, 0.1177, 0.5529, 0.1177, 0.558, 0.2342, 0.0231, 0.4925, 0.03735, 0.3761, 0.07162, 0.3765, 0.06632, 0.493, 0.3252, 0.2362, 0.3304, 0.1186, 0.3702, 0.1186, 0.3753, 0.2362, 0.4646, 0.5489, 0.4788, 0.4364, 0.5131, 0.4333, 0.508, 0.545, 0.3304, 0.1186, 0.3305, 0.04038, 0.3702, 0.04038, 0.3702, 0.1186, 0.4788, 0.4364, 0.4788, 0.3577, 0.5131, 0.3547, 0.5131, 0.4333, 0.479, 0.1173, 0.479, 0.03768, 0.5132, 0.03812, 0.5132, 0.1177, 0.3702, 0.1186, 0.3702, 0.04038, 0.4045, 0.03667, 0.4044, 0.1149, 0.2959, 0.1149, 0.296, 0.03667, 0.3305, 0.04038, 0.3304, 0.1186, 0.1113, 0.3765, 0.1113, 0.297, 0.1458, 0.2965, 0.1459, 0.3761, 0.5529, 0.4333, 0.5529, 0.3547, 0.5873, 0.3577, 0.5873, 0.4364, 0.5529, 0.1177, 0.5529, 0.03812, 0.5875, 0.03768, 0.5875, 0.1173, 0.07162, 0.3765, 0.07161, 0.297, 0.1113, 0.297, 0.1113, 0.3765, 0.5131, 0.4333, 0.5131, 0.3547, 0.5529, 0.3547, 0.5529, 0.4333, 0.5132, 0.1177, 0.5132, 0.03812, 0.5529, 0.03812, 0.5529, 0.1177, 0.03735, 0.3761, 0.03734, 0.2965, 0.07161, 0.297, 0.07162, 0.3765, 0.03734, 0.2965, 0.03514, 0.2588, 0.07079, 0.2593, 0.07161, 0.297, 0.3305, 0.04038, 0.3298, 0.003865, 0.3711, 0.003865, 0.3702, 0.04038, 0.4788, 0.3577, 0.4766, 0.3201, 0.5123, 0.3169, 0.5131, 0.3547, 0.479, 0.03768, 0.4768, 2.925e-08, 0.5124, 0.0004488, 0.5132, 0.03812, 0.3702, 0.04038, 0.3711, 0.003865, 0.4068, 4.041e-08, 0.4045, 0.03667, 0.296, 0.03667, 0.2939, 4.49e-08, 0.3298, 0.003865, 0.3305, 0.04038, 0.1113, 0.297, 0.1121, 0.2593, 0.148, 0.2588, 0.1458, 0.2965, 0.5529, 0.3547, 0.5537, 0.3169, 0.5894, 0.3201, 0.5873, 0.3577, 0.5529, 0.03812, 0.5537, 0.0004488, 0.5896, 2.634e-08, 0.5875, 0.03768, 0.07161, 0.297, 0.07079, 0.2593, 0.1121, 0.2593, 0.1113, 0.297, 0.5131, 0.3547, 0.5123, 0.3169, 0.5537, 0.3169, 0.5529, 0.3547, 0.5132, 0.03812, 0.5124, 0.0004488, 0.5537, 0.0004488, 0.5529, 0.03812, 0.2329, 0.6955, 0.2059, 0.7064, 0.2059, 0.6433, 0.2329, 0.6542, 0.2822, 0.5978, 0.2814, 0.557, 0.3367, 0.557, 0.3184, 0.5978, 0.3497, 0.7313, 0.3845, 0.7611, 0.3367, 0.7927, 0.3184, 0.752, 0.2509, 0.7313, 0.2336, 0.7611, 0.2059, 0.7064, 0.2329, 0.6955, 0.2509, 0.6184, 0.2336, 0.5886, 0.2814, 0.557, 0.2822, 0.5978, 0.3678, 0.6955, 0.4122, 0.7064, 0.3845, 0.7611, 0.3497, 0.7313, 0.3497, 0.6184, 0.3845, 0.5886, 0.4122, 0.6433, 0.3678, 0.6542, 0.2822, 0.752, 0.2814, 0.7927, 0.2336, 0.7611, 0.2509, 0.7313, 0.2329, 0.6542, 0.2059, 0.6433, 0.2336, 0.5886, 0.2509, 0.6184, 0.3678, 0.6542, 0.4122, 0.6433, 0.4122, 0.7064, 0.3678, 0.6955, 0.3184, 0.5978, 0.3367, 0.557, 0.3845, 0.5886, 0.3497, 0.6184, 0.3184, 0.752, 0.3367, 0.7927, 0.2814, 0.7927, 0.2822, 0.752, 0.174, 0.8659, 0.1968, 0.8659, 0.1975, 0.9208, 0.1747, 0.9208, 0.4347, 0.6117, 0.4122, 0.6117, 0.417, 0.557, 0.4395, 0.557, 0.935, 0.2736, 0.9577, 0.2736, 0.9584, 0.3285, 0.9357, 0.3285, 0.174, 0.8028, 0.1968, 0.8028, 0.1968, 0.8659, 0.174, 0.8659, 0.4347, 0.6749, 0.4122, 0.6749, 0.4122, 0.6117, 0.4347, 0.6117, 0.935, 0.2105, 0.9577, 0.2105, 0.9577, 0.2736, 0.935, 0.2736, 0.1747, 0.7483, 0.1975, 0.7483, 0.1968, 0.8028, 0.174, 0.8028, 0.1968, 0.6934, 0.1745, 0.6934, 0.1745, 0.6302, 0.1968, 0.6303, 0.4395, 0.7296, 0.417, 0.7296, 0.4122, 0.6749, 0.4347, 0.6749, 0.9357, 0.156, 0.9584, 0.156, 0.9577, 0.2105, 0.935, 0.2105, 0.1968, 0.6303, 0.1745, 0.6302, 0.1686, 0.5757, 0.1909, 0.5758, 0.1909, 0.7483, 0.1686, 0.7483, 0.1745, 0.6934, 0.1968, 0.6934, 0.2375, 0.3529, 0.251, 0.3664, 0.2244, 0.4126, 0.2059, 0.4076, 0.3553, 0.557, 0.3504, 0.5385, 0.3965, 0.5119, 0.41, 0.5254, 0.4416, 0.4076, 0.4231, 0.4126, 0.3965, 0.3664, 0.41, 0.3529, 0.2922, 0.3213, 0.2971, 0.3398, 0.251, 0.3664, 0.2375, 0.3529, 0.2922, 0.557, 0.2971, 0.5385, 0.3504, 0.5385, 0.3553, 0.557, 0.4416, 0.4708, 0.4231, 0.4658, 0.4231, 0.4126, 0.4416, 0.4076, 0.3553, 0.3213, 0.3504, 0.3398, 0.2971, 0.3398, 0.2922, 0.3213, 0.2375, 0.5254, 0.251, 0.5119, 0.2971, 0.5385, 0.2922, 0.557, 0.1745, 0.6934, 0.1552, 0.6885, 0.1552, 0.6353, 0.1745, 0.6302, 0.41, 0.5254, 0.3965, 0.5119, 0.4231, 0.4658, 0.4416, 0.4708, 0.41, 0.3529, 0.3965, 0.3664, 0.3504, 0.3398, 0.3553, 0.3213, 0.2059, 0.4708, 0.2244, 0.4658, 0.251, 0.5119, 0.2375, 0.5254, 0.1552, 0.6353, 0.1306, 0.6353, 0.1256, 0.5893, 0.1502, 0.5893, 0.1502, 0.7348, 0.1256, 0.7348, 0.1306, 0.6885, 0.1552, 0.6885, 0.9584, 0.2552, 0.9834, 0.2552, 0.984, 0.3015, 0.959, 0.3015, 0.4163, 0.8289, 0.441, 0.8289, 0.4369, 0.875, 0.4122, 0.875, 0.7992, 0.9399, 0.8242, 0.9399, 0.8248, 0.9861, 0.7997, 0.9861, 0.9584, 0.2019, 0.9834, 0.2019, 0.9834, 0.2552, 0.9584, 0.2552, 0.4163, 0.7757, 0.441, 0.7757, 0.441, 0.8289, 0.4163, 0.8289, 0.7992, 0.8866, 0.8242, 0.8866, 0.8242, 0.9399, 0.7992, 0.9399, 0.959, 0.156, 0.984, 0.156, 0.9834, 0.2019, 0.9584, 0.2019, 0.1552, 0.6885, 0.1306, 0.6885, 0.1306, 0.6353, 0.1552, 0.6353, 0.4122, 0.7296, 0.4369, 0.7296, 0.441, 0.7757, 0.4163, 0.7757, 0.7997, 0.8407, 0.8248, 0.8407, 0.8242, 0.8866, 0.7992, 0.8866, 0.4046, 0.9187, 0.3726, 0.9101, 0.3726, 0.874, 0.4046, 0.8654, 0.2059, 0.9187, 0.238, 0.9101, 0.256, 0.9413, 0.2325, 0.9648, 0.2787, 0.9914, 0.2872, 0.9594, 0.3233, 0.9594, 0.3319, 0.9914, 0.2787, 0.7927, 0.2872, 0.8248, 0.256, 0.8428, 0.2325, 0.8193, 0.4046, 0.8654, 0.3726, 0.874, 0.3545, 0.8428, 0.378, 0.8193, 0.3319, 0.9914, 0.3233, 0.9594, 0.3545, 0.9413, 0.378, 0.9648, 0.2325, 0.8193, 0.256, 0.8428, 0.238, 0.874, 0.2059, 0.8654, 0.378, 0.8193, 0.3545, 0.8428, 0.3233, 0.8248, 0.3319, 0.7927, 0.378, 0.9648, 0.3545, 0.9413, 0.3726, 0.9101, 0.4046, 0.9187, 0.2059, 0.8654, 0.238, 0.874, 0.238, 0.9101, 0.2059, 0.9187, 0.2325, 0.9648, 0.256, 0.9413, 0.2872, 0.9594, 0.2787, 0.9914, 0.3319, 0.7927, 0.3233, 0.8248, 0.2872, 0.8248, 0.2787, 0.7927, 0.9426, 0.6277, 0.9423, 0.677, 0.8248, 0.6885, 0.825, 0.6574, 0.7972, 0.09603, 0.9203, 0.1066, 0.9159, 0.156, 0.7944, 0.1273, 0.7972, 0.05997, 0.9203, 0.04945, 0.9203, 0.1066, 0.7972, 0.09603, 0.9159, -2.257e-09, 0.9203, 0.04945, 0.7972, 0.05997, 0.7944, 0.02874, 0.9426, 0.8903, 0.9435, 0.9399, 0.8255, 0.912, 0.825, 0.8807, 0.8248, 0.8446, 0.9423, 0.8332, 0.9426, 0.8903, 0.825, 0.8807, 0.9426, 0.7839, 0.9423, 0.8332, 0.8248, 0.8446, 0.825, 0.8135, 0.6406, 0.8915, 0.6377, 0.842, 0.7471, 0.8766, 0.7489, 0.9078, 0.6377, 0.9485, 0.6406, 0.8915, 0.7489, 0.9078, 0.7471, 0.9439, 0.6299, 0.9978, 0.6377, 0.9485, 0.7471, 0.9439, 0.7422, 0.975, 0.825, 0.7245, 0.9426, 0.7341, 0.9435, 0.7837, 0.8255, 0.7559, 0.9426, 0.7341, 0.825, 0.7245, 0.8248, 0.6885, 0.9423, 0.677, 0.9426, 0.7341, 0.9691, 0.734, 0.9435, 0.7837, 0.9426, 0.6277, 0.9691, 0.6276, 0.9423, 0.677, 0.6406, 0.8915, 0.6117, 0.8407, 0.6377, 0.842, 0.9426, 0.8903, 0.9691, 0.8901, 0.9435, 0.9399, 0.9423, 0.677, 0.9691, 0.734, 0.9426, 0.7341, 0.9203, 0.1066, 0.9421, 0.156, 0.9159, 0.156, 0.6377, 0.9485, 0.6117, 0.9472, 0.6406, 0.8915, 0.9423, 0.8332, 0.9691, 0.8901, 0.9426, 0.8903, 0.9203, 0.04945, 0.9465, 0.04945, 0.9203, 0.1066, 0.6299, 0.9978, 0.6117, 0.9472, 0.6377, 0.9485, 0.9426, 0.7839, 0.9691, 0.7837, 0.9423, 0.8332, 0.9159, -2.257e-09, 0.9465, 0.04945, 0.9203, 0.04945, 0.7468, 0.6276, 0.7392, 0.6557, 0.6972, 0.6557, 0.6897, 0.6276, 0.6117, 0.7627, 0.6398, 0.7551, 0.6608, 0.7915, 0.6402, 0.8121, 0.7468, 0.8407, 0.7392, 0.8125, 0.7756, 0.7915, 0.7962, 0.8121, 0.7962, 0.8121, 0.7756, 0.7915, 0.7966, 0.7551, 0.8248, 0.7627, 0.6897, 0.6276, 0.6972, 0.6557, 0.6608, 0.6768, 0.6402, 0.6561, 0.6117, 0.7056, 0.6398, 0.7131, 0.6398, 0.7551, 0.6117, 0.7627, 0.6402, 0.6561, 0.6608, 0.6768, 0.6398, 0.7131, 0.6117, 0.7056, 0.7962, 0.6561, 0.7756, 0.6768, 0.7392, 0.6557, 0.7468, 0.6276, 0.8248, 0.7056, 0.7966, 0.7131, 0.7756, 0.6768, 0.7962, 0.6561, 0.6402, 0.8121, 0.6608, 0.7915, 0.6972, 0.8125, 0.6897, 0.8407, 0.6897, 0.8407, 0.6972, 0.8125, 0.7392, 0.8125, 0.7468, 0.8407, 0.8248, 0.7627, 0.7966, 0.7551, 0.7966, 0.7131, 0.8248, 0.7056, 0.5829, 0.9353, 0.6005, 0.8997, 0.6005, 0.9781, 0.9664, 0.1293, 0.9465, 0.1505, 0.9465, 0.09347, 0.204, 0.3891, 0.204, 0.4676, 0.1843, 0.431, 0.204, 0.3515, 0.1828, 0.3891, 0.1828, 0.3105, 0.2588, 0.2588, 0.2588, 0.3169, 0.2371, 0.2916, 0.1843, 0.5095, 0.204, 0.4676, 0.204, 0.5462, 0.7944, 0.2777, 0.8075, 0.2702, 0.8317, 0.2944, 0.8647, 0.3032, 0.8647, 0.3183, 0.935, 0.1966, 0.9219, 0.2041, 0.8978, 0.1799, 0.8647, 0.1711, 0.8647, 0.156, 0.8647, 0.3183, 0.8647, 0.3032, 0.8978, 0.2944, 0.9219, 0.2702, 0.935, 0.2777, 0.7944, 0.1966, 0.8075, 0.2041, 0.7986, 0.2372, 0.8075, 0.2702, 0.7944, 0.2777, 0.8647, 0.156, 0.8647, 0.1711, 0.8317, 0.1799, 0.8075, 0.2041, 0.7944, 0.1966, 0.935, 0.2777, 0.9219, 0.2702, 0.9308, 0.2372, 0.9219, 0.2041, 0.935, 0.1966, 0.7493, 0.8407, 0.7741, 0.8453, 0.7738, 0.8719, 0.7489, 0.8702, 0.9885, 0.09347, 0.9647, 0.08886, 0.9624, 0.06215, 0.9859, 0.06384, 0.1256, 0.8713, 0.1505, 0.873, 0.1505, 0.9038, 0.1256, 0.9055, 0.1708, 0.8418, 0.1457, 0.8372, 0.1485, 0.8104, 0.174, 0.812, 0.7489, 0.8702, 0.7738, 0.8719, 0.7738, 0.9028, 0.7489, 0.9044, 0.126, 0.8418, 0.1508, 0.8464, 0.1505, 0.873, 0.1256, 0.8713, 0.174, 0.7778, 0.1485, 0.7795, 0.1457, 0.7529, 0.1708, 0.7483, 0.9859, 0.06384, 0.9624, 0.06215, 0.9624, 0.03131, 0.9859, 0.02963, 0.1256, 0.9055, 0.1505, 0.9038, 0.1508, 0.9306, 0.126, 0.9352, 0.174, 0.812, 0.1485, 0.8104, 0.1485, 0.7795, 0.174, 0.7778, 0.7489, 0.9044, 0.7738, 0.9028, 0.7741, 0.9296, 0.7493, 0.9342, 0.9859, 0.02963, 0.9624, 0.03131, 0.9647, 0.004607, 0.9885, -1.816e-09, 0.5272, 0.9457, 0.5053, 0.9516, 0.4997, 0.9419, 0.5157, 0.9259, 0.4959, 0.9144, 0.49, 0.9364, 0.4788, 0.9364, 0.4729, 0.9144, 0.4729, 1.0, 0.4788, 0.9781, 0.49, 0.9781, 0.4959, 1.0, 0.5157, 0.9259, 0.4997, 0.9419, 0.49, 0.9364, 0.4959, 0.9144, 0.4729, 0.9144, 0.4788, 0.9364, 0.4691, 0.9419, 0.4531, 0.9259, 0.4531, 0.9885, 0.4691, 0.9725, 0.4788, 0.9781, 0.4729, 1.0, 0.5157, 0.9885, 0.4997, 0.9725, 0.5053, 0.9628, 0.5272, 0.9687, 0.4531, 0.9259, 0.4691, 0.9419, 0.4636, 0.9516, 0.4416, 0.9457, 0.4416, 0.9457, 0.4636, 0.9516, 0.4636, 0.9628, 0.4416, 0.9687, 0.4959, 1.0, 0.49, 0.9781, 0.4997, 0.9725, 0.5157, 0.9885, 0.5272, 0.9687, 0.5053, 0.9628, 0.5053, 0.9516, 0.5272, 0.9457, 0.4416, 0.9687, 0.4636, 0.9628, 0.4691, 0.9725, 0.4531, 0.9885, 0.1505, 0.9038, 0.1692, 0.9, 0.1694, 0.9199, 0.1508, 0.9306, 0.7738, 0.8719, 0.7925, 0.876, 0.7925, 0.8989, 0.7738, 0.9028, 0.1485, 0.7795, 0.1278, 0.7835, 0.1256, 0.7637, 0.1457, 0.7529, 0.1505, 0.873, 0.1692, 0.877, 0.1692, 0.9, 0.1505, 0.9038, 0.1508, 0.8464, 0.1694, 0.8573, 0.1692, 0.877, 0.1505, 0.873, 0.7741, 0.8453, 0.7927, 0.8562, 0.7925, 0.876, 0.7738, 0.8719, 0.1457, 0.8372, 0.1256, 0.8264, 0.1278, 0.8065, 0.1485, 0.8104, 0.469, 0.8997, 0.4729, 0.9144, 0.4531, 0.9259, 0.4423, 0.9151, 0.5265, 0.9151, 0.5157, 0.9259, 0.4959, 0.9144, 0.4998, 0.8997, 0.1485, 0.8104, 0.1278, 0.8065, 0.1278, 0.7835, 0.1485, 0.7795, 0.9624, 0.06215, 0.9465, 0.0582, 0.9465, 0.03527, 0.9624, 0.03131, 0.7738, 0.9028, 0.7925, 0.8989, 0.7927, 0.9188, 0.7741, 0.9296, 0.2206, 0.2658, 0.2137, 0.2727, 0.2061, 0.2683, 0.2086, 0.2588, 0.7227, 0.3206, 0.7253, 0.31, 0.7341, 0.31, 0.7365, 0.3206, 0.6524, 0.3228, 0.6498, 0.3108, 0.6574, 0.31, 0.6644, 0.3215, 0.6806, 0.3206, 0.6832, 0.31, 0.692, 0.31, 0.6944, 0.3206, 0.1948, 0.2588, 0.1973, 0.2683, 0.1897, 0.2727, 0.1828, 0.2658, 0.2086, 0.3105, 0.2061, 0.301, 0.2137, 0.2967, 0.2206, 0.3036, 0.2275, 0.2916, 0.2181, 0.2891, 0.2181, 0.2803, 0.2275, 0.2777, 0.6386, 0.3228, 0.6411, 0.3108, 0.6498, 0.3108, 0.6524, 0.3228, 0.2206, 0.3036, 0.2137, 0.2967, 0.2181, 0.2891, 0.2275, 0.2916, 0.2275, 0.2777, 0.2181, 0.2803, 0.2137, 0.2727, 0.2206, 0.2658, 0.6265, 0.3215, 0.6334, 0.31, 0.6411, 0.3108, 0.6386, 0.3228, 0.1828, 0.3036, 0.1897, 0.2967, 0.1973, 0.301, 0.1948, 0.3105, 0.1861, 0.9355, 0.174, 0.9337, 0.1805, 0.9208, 0.191, 0.9258, 0.6673, 0.3421, 0.6665, 0.3317, 0.6798, 0.3318, 0.6801, 0.3423, 0.6665, 0.3317, 0.6686, 0.3204, 0.6806, 0.3206, 0.6798, 0.3318, 0.6301, 0.3545, 0.6252, 0.343, 0.6381, 0.3444, 0.6398, 0.3555, 0.6252, 0.343, 0.6244, 0.3329, 0.6378, 0.3343, 0.6381, 0.3444, 0.6244, 0.3329, 0.6265, 0.3215, 0.6386, 0.3228, 0.6378, 0.3343, 0.7853, 0.3254, 0.7719, 0.3236, 0.773, 0.3108, 0.7862, 0.3158, 0.7719, 0.3236, 0.7613, 0.3233, 0.7625, 0.31, 0.773, 0.3108, 0.7613, 0.3233, 0.7507, 0.3241, 0.7518, 0.3121, 0.7625, 0.31, 0.7862, 0.3463, 0.773, 0.3513, 0.7719, 0.3384, 0.7853, 0.3366, 0.773, 0.3513, 0.7625, 0.3521, 0.7613, 0.3387, 0.7719, 0.3384, 0.7625, 0.3521, 0.7518, 0.3499, 0.7507, 0.3379, 0.7613, 0.3387, 0.191, 0.9563, 0.1805, 0.9613, 0.174, 0.9485, 0.1861, 0.9467, 0.6381, 0.3444, 0.6378, 0.3343, 0.6532, 0.3343, 0.6529, 0.3444, 0.6378, 0.3343, 0.6386, 0.3228, 0.6524, 0.3228, 0.6532, 0.3343, 0.7853, 0.3366, 0.7719, 0.3384, 0.7719, 0.3236, 0.7853, 0.3254, 0.7719, 0.3384, 0.7613, 0.3387, 0.7613, 0.3233, 0.7719, 0.3236, 0.7613, 0.3387, 0.7507, 0.3379, 0.7507, 0.3241, 0.7613, 0.3233, 0.6931, 0.3547, 0.6949, 0.3423, 0.7078, 0.3421, 0.7028, 0.3546, 0.6949, 0.3423, 0.6952, 0.3318, 0.7086, 0.3317, 0.7078, 0.3421, 0.6952, 0.3318, 0.6944, 0.3206, 0.7065, 0.3204, 0.7086, 0.3317, 0.7352, 0.3547, 0.737, 0.3423, 0.7499, 0.3421, 0.7449, 0.3546, 0.737, 0.3423, 0.7373, 0.3318, 0.7507, 0.3317, 0.7499, 0.3421, 0.7373, 0.3318, 0.7365, 0.3206, 0.7486, 0.3204, 0.7507, 0.3317, 0.682, 0.3547, 0.6801, 0.3423, 0.6949, 0.3423, 0.6931, 0.3547, 0.6801, 0.3423, 0.6798, 0.3318, 0.6952, 0.3318, 0.6949, 0.3423, 0.6798, 0.3318, 0.6806, 0.3206, 0.6944, 0.3206, 0.6952, 0.3318, 0.1861, 0.9467, 0.174, 0.9485, 0.174, 0.9337, 0.1861, 0.9355, 0.6529, 0.3444, 0.6532, 0.3343, 0.6665, 0.3329, 0.6657, 0.343, 0.6532, 0.3343, 0.6524, 0.3228, 0.6644, 0.3215, 0.6665, 0.3329, 0.7241, 0.3547, 0.7222, 0.3423, 0.737, 0.3423, 0.7352, 0.3547, 0.7222, 0.3423, 0.7219, 0.3318, 0.7373, 0.3318, 0.737, 0.3423, 0.7219, 0.3318, 0.7227, 0.3206, 0.7365, 0.3206, 0.7373, 0.3318, 0.7144, 0.3546, 0.7094, 0.3421, 0.7222, 0.3423, 0.7241, 0.3547, 0.7094, 0.3421, 0.7086, 0.3317, 0.7219, 0.3318, 0.7222, 0.3423, 0.7086, 0.3317, 0.7107, 0.3204, 0.7227, 0.3206, 0.7219, 0.3318, 0.1897, 0.2967, 0.1961, 0.2903, 0.1996, 0.2923, 0.1973, 0.301, 0.2137, 0.2727, 0.2073, 0.2791, 0.2037, 0.277, 0.2061, 0.2683, 0.2061, 0.2683, 0.2037, 0.277, 0.1996, 0.277, 0.1973, 0.2683, 0.1853, 0.2891, 0.1941, 0.2867, 0.1961, 0.2903, 0.1897, 0.2967, 0.1973, 0.301, 0.1996, 0.2923, 0.2037, 0.2923, 0.2061, 0.301, 0.1973, 0.2683, 0.1996, 0.277, 0.1961, 0.2791, 0.1897, 0.2727, 0.2061, 0.301, 0.2037, 0.2923, 0.2073, 0.2903, 0.2137, 0.2967, 0.2181, 0.2891, 0.2093, 0.2867, 0.2093, 0.2826, 0.2181, 0.2803, 0.1853, 0.2803, 0.1941, 0.2826, 0.1941, 0.2867, 0.1853, 0.2891, 0.2137, 0.2967, 0.2073, 0.2903, 0.2093, 0.2867, 0.2181, 0.2891, 0.2181, 0.2803, 0.2093, 0.2826, 0.2073, 0.2791, 0.2137, 0.2727, 0.1897, 0.2727, 0.1961, 0.2791, 0.1941, 0.2826, 0.1853, 0.2803, 0.1941, 0.2867, 0.1941, 0.2826, 0.1961, 0.2903, 0.1941, 0.2826, 0.1961, 0.2791, 0.1996, 0.2923, 0.1961, 0.2903, 0.1996, 0.277, 0.2037, 0.2923, 0.1996, 0.2923, 0.1961, 0.2791, 0.2037, 0.2923, 0.1996, 0.277, 0.2037, 0.277, 0.2073, 0.2903, 0.2073, 0.2903, 0.2037, 0.277, 0.2073, 0.2791, 0.2093, 0.2867, 0.2093, 0.2867, 0.2073, 0.2791, 0.2093, 0.2826])
me_queen.materials.append(mat_material_001)
me_queen.update()

# ---- objects
ob_queen = bpy.data.objects.new('Queen', me_queen)

# ---- transforms, parenting, visibility, modifiers, constraints
ob_queen.location = (0.0, 0.0, 0.0)
_m = ob_queen.modifiers.new('Smooth by Angle', 'NODES')
_m.node_group = ng_smooth_by_angle
_gi = [s.identifier for s in ng_smooth_by_angle.interface.items_tree if s.item_type == 'SOCKET' and s.in_out == 'INPUT']
_m[_gi[1]] = 0.6109  # Angle
_m.use_pin_to_last = True
_m.show_group_selector = False

# ---- collection membership
col_collection.objects.link(ob_queen)

# ---- scene / render settings (as saved in the file)
scene.frame_start = 1; scene.frame_end = 250; scene.frame_set(1)
scene.render.engine = 'BLENDER_EEVEE_NEXT'
bpy.context.view_layer.update()

# ---- added for rendering (the .blend has no active camera and no usable light): camera, sun
cam_auto = bpy.data.cameras.new('AutoCamera')
cam_auto.lens = 50.0
cam_auto.sensor_width = 36.0
cam_auto.clip_end = 1000.0
ob_auto_camera = bpy.data.objects.new('AutoCamera', cam_auto)
scene.collection.objects.link(ob_auto_camera)
ob_auto_camera.location = (1.40734, -1.6888, 1.75707)
ob_auto_camera.rotation_euler = (1.09748, -7.21219e-08, 0.694738)
scene.camera = ob_auto_camera
light_auto_sun = bpy.data.lights.new('AutoSun', 'SUN')
light_auto_sun.energy = 3.0
light_auto_sun.angle = 0.0523599
ob_auto_sun = bpy.data.objects.new('AutoSun', light_auto_sun)
scene.collection.objects.link(ob_auto_sun)
ob_auto_sun.rotation_euler = (0.872665, 0.174533, 0.523599)
bpy.context.view_layer.update()
